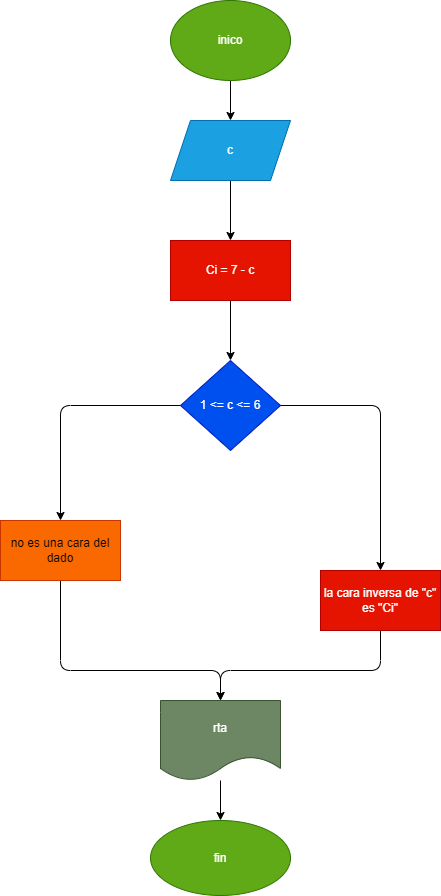

The diagram above was exported from draw.io. Its source (the exported page's mxGraphModel, read from the mxfile embedded in the PNG):
<mxGraphModel dx="810" dy="1712" grid="1" gridSize="10" guides="1" tooltips="1" connect="1" arrows="1" fold="1" page="1" pageScale="1" pageWidth="850" pageHeight="1100" math="0" shadow="0">
  <root>
    <mxCell id="0" />
    <mxCell id="1" parent="0" />
    <mxCell id="4" value="" style="edgeStyle=none;html=1;" edge="1" parent="1" source="2" target="3">
      <mxGeometry relative="1" as="geometry" />
    </mxCell>
    <mxCell id="2" value="inico" style="ellipse;whiteSpace=wrap;html=1;fillColor=#60a917;fontColor=#ffffff;strokeColor=#2D7600;" vertex="1" parent="1">
      <mxGeometry x="340" y="-50" width="120" height="80" as="geometry" />
    </mxCell>
    <mxCell id="22" value="" style="edgeStyle=none;html=1;" edge="1" parent="1" source="3" target="11">
      <mxGeometry relative="1" as="geometry" />
    </mxCell>
    <mxCell id="3" value="c" style="shape=parallelogram;perimeter=parallelogramPerimeter;whiteSpace=wrap;html=1;fixedSize=1;fillColor=#1ba1e2;fontColor=#ffffff;strokeColor=#006EAF;" vertex="1" parent="1">
      <mxGeometry x="340" y="70" width="120" height="60" as="geometry" />
    </mxCell>
    <mxCell id="12" style="edgeStyle=none;html=1;" edge="1" parent="1" source="7" target="13">
      <mxGeometry relative="1" as="geometry">
        <mxPoint x="230" y="400" as="targetPoint" />
        <Array as="points">
          <mxPoint x="230" y="355" />
        </Array>
      </mxGeometry>
    </mxCell>
    <mxCell id="7" value="1 &amp;lt;= c &amp;lt;= 6" style="rhombus;whiteSpace=wrap;html=1;fillColor=#0050ef;fontColor=#ffffff;strokeColor=#001DBC;" vertex="1" parent="1">
      <mxGeometry x="350" y="310" width="100" height="90" as="geometry" />
    </mxCell>
    <mxCell id="15" value="" style="edgeStyle=none;html=1;exitX=1;exitY=0.5;exitDx=0;exitDy=0;" edge="1" parent="1" source="7" target="14">
      <mxGeometry relative="1" as="geometry">
        <Array as="points">
          <mxPoint x="550" y="355" />
        </Array>
      </mxGeometry>
    </mxCell>
    <mxCell id="23" value="" style="edgeStyle=none;html=1;" edge="1" parent="1" source="11" target="7">
      <mxGeometry relative="1" as="geometry" />
    </mxCell>
    <mxCell id="11" value="Ci = 7 - c" style="rounded=0;whiteSpace=wrap;html=1;fillColor=#e51400;fontColor=#ffffff;strokeColor=#B20000;" vertex="1" parent="1">
      <mxGeometry x="340" y="190" width="120" height="60" as="geometry" />
    </mxCell>
    <mxCell id="17" style="edgeStyle=none;html=1;entryX=0.5;entryY=0;entryDx=0;entryDy=0;" edge="1" parent="1" source="13" target="16">
      <mxGeometry relative="1" as="geometry">
        <Array as="points">
          <mxPoint x="230" y="620" />
          <mxPoint x="390" y="620" />
        </Array>
      </mxGeometry>
    </mxCell>
    <mxCell id="13" value="no es una cara del dado" style="rounded=0;whiteSpace=wrap;html=1;fillColor=#fa6800;fontColor=#000000;strokeColor=#C73500;" vertex="1" parent="1">
      <mxGeometry x="170" y="470" width="120" height="60" as="geometry" />
    </mxCell>
    <mxCell id="18" style="edgeStyle=none;html=1;entryX=0.5;entryY=0;entryDx=0;entryDy=0;" edge="1" parent="1" source="14" target="16">
      <mxGeometry relative="1" as="geometry">
        <Array as="points">
          <mxPoint x="550" y="620" />
          <mxPoint x="390" y="620" />
        </Array>
      </mxGeometry>
    </mxCell>
    <mxCell id="14" value="la cara inversa de &quot;c&quot; es &quot;Ci&quot;" style="whiteSpace=wrap;html=1;rounded=0;fillColor=#e51400;fontColor=#ffffff;strokeColor=#B20000;" vertex="1" parent="1">
      <mxGeometry x="490" y="520" width="120" height="60" as="geometry" />
    </mxCell>
    <mxCell id="21" value="" style="edgeStyle=none;html=1;" edge="1" parent="1" source="16" target="20">
      <mxGeometry relative="1" as="geometry" />
    </mxCell>
    <mxCell id="16" value="rta" style="shape=document;whiteSpace=wrap;html=1;boundedLbl=1;fillColor=#6d8764;fontColor=#ffffff;strokeColor=#3A5431;" vertex="1" parent="1">
      <mxGeometry x="330" y="650" width="120" height="80" as="geometry" />
    </mxCell>
    <mxCell id="20" value="fin" style="ellipse;whiteSpace=wrap;html=1;fillColor=#60a917;fontColor=#ffffff;strokeColor=#2D7600;" vertex="1" parent="1">
      <mxGeometry x="320" y="770" width="140" height="75" as="geometry" />
    </mxCell>
  </root>
</mxGraphModel>